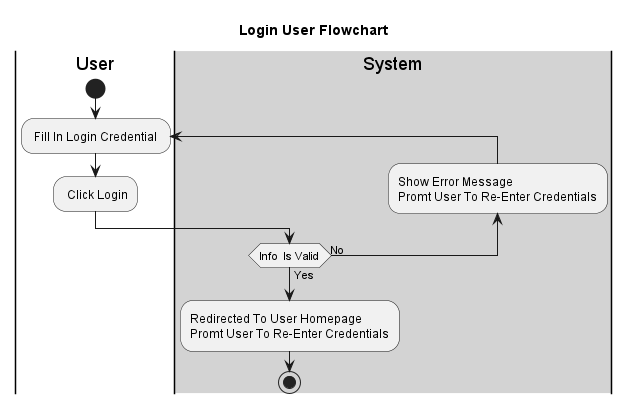

The diagram above was rendered by PlantUML. Its source (embedded in the PNG):
@startuml 
title Login User Flowchart
|User|
start
repeat: Fill In Login Credential ; 
: Click Login;  
|#lightgray|System|
backward:Show Error Message
Promt User To Re-Enter Credentials;
repeat while(Info  Is Valid) is (No) not (Yes)
:Redirected To User Homepage 
Promt User To Re-Enter Credentials; 
stop
@enduml